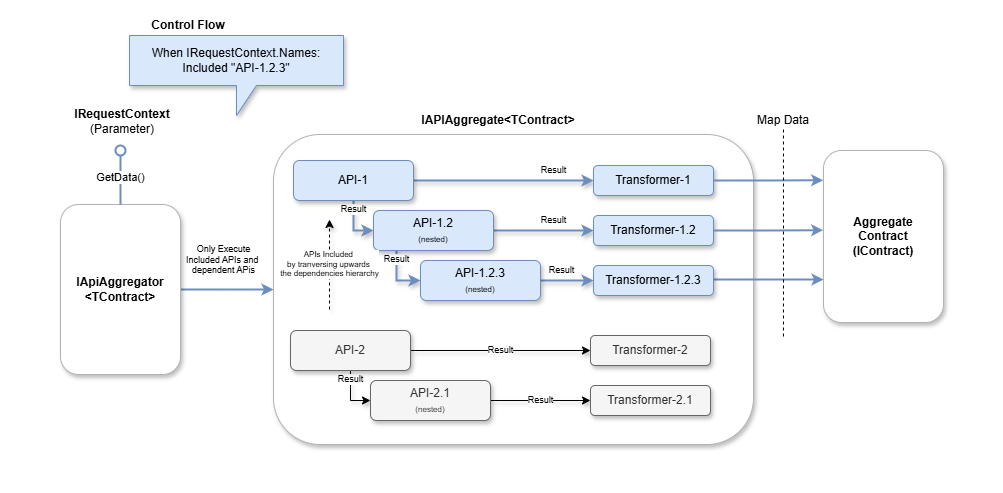

The diagram above was exported from draw.io. Its source (the exported page's mxGraphModel, read from the mxfile embedded in the PNG):
<mxGraphModel dx="2071" dy="713" grid="1" gridSize="10" guides="1" tooltips="1" connect="1" arrows="1" fold="1" page="1" pageScale="1" pageWidth="850" pageHeight="1100" math="0" shadow="0">
  <root>
    <mxCell id="0" />
    <mxCell id="1" parent="0" />
    <mxCell id="HUNGZ_0Mn0OTnxEpCSgS-1" value="" style="rounded=1;whiteSpace=wrap;html=1;strokeColor=#B3B3B3;shadow=1;" vertex="1" parent="1">
      <mxGeometry x="160" y="134" width="480" height="310" as="geometry" />
    </mxCell>
    <mxCell id="HUNGZ_0Mn0OTnxEpCSgS-2" value="IAPIAggregate&amp;lt;TContract&amp;gt;" style="text;html=1;align=center;verticalAlign=middle;whiteSpace=wrap;rounded=0;fontStyle=1" vertex="1" parent="1">
      <mxGeometry x="330" y="105" width="110" height="30" as="geometry" />
    </mxCell>
    <mxCell id="HUNGZ_0Mn0OTnxEpCSgS-5" value="Result" style="edgeStyle=orthogonalEdgeStyle;rounded=0;orthogonalLoop=1;jettySize=auto;html=1;fillColor=#dae8fc;strokeColor=#6c8ebf;strokeWidth=2;fontSize=9;shadow=1;" edge="1" parent="1" source="HUNGZ_0Mn0OTnxEpCSgS-3" target="HUNGZ_0Mn0OTnxEpCSgS-4">
      <mxGeometry x="0.5556" y="10" relative="1" as="geometry">
        <mxPoint as="offset" />
      </mxGeometry>
    </mxCell>
    <mxCell id="HUNGZ_0Mn0OTnxEpCSgS-9" value="Result" style="edgeStyle=orthogonalEdgeStyle;rounded=0;orthogonalLoop=1;jettySize=auto;html=1;entryX=0;entryY=0.5;entryDx=0;entryDy=0;fillColor=#dae8fc;strokeColor=#6c8ebf;strokeWidth=2;fontSize=9;shadow=1;" edge="1" parent="1" source="HUNGZ_0Mn0OTnxEpCSgS-3" target="HUNGZ_0Mn0OTnxEpCSgS-7">
      <mxGeometry x="-0.6364" relative="1" as="geometry">
        <Array as="points">
          <mxPoint x="240" y="230" />
        </Array>
        <mxPoint as="offset" />
      </mxGeometry>
    </mxCell>
    <mxCell id="HUNGZ_0Mn0OTnxEpCSgS-3" value="API-1" style="rounded=1;whiteSpace=wrap;html=1;fillColor=#dae8fc;strokeColor=#6c8ebf;shadow=1;" vertex="1" parent="1">
      <mxGeometry x="180" y="160" width="120" height="40" as="geometry" />
    </mxCell>
    <mxCell id="HUNGZ_0Mn0OTnxEpCSgS-4" value="Transformer-1" style="rounded=1;whiteSpace=wrap;html=1;fillColor=#dae8fc;strokeColor=#6c8ebf;shadow=1;" vertex="1" parent="1">
      <mxGeometry x="480" y="165" width="120" height="30" as="geometry" />
    </mxCell>
    <mxCell id="HUNGZ_0Mn0OTnxEpCSgS-6" value="Result" style="edgeStyle=orthogonalEdgeStyle;rounded=0;orthogonalLoop=1;jettySize=auto;html=1;fillColor=#dae8fc;strokeColor=#6c8ebf;strokeWidth=2;fontSize=9;shadow=1;" edge="1" parent="1" source="HUNGZ_0Mn0OTnxEpCSgS-7" target="HUNGZ_0Mn0OTnxEpCSgS-8">
      <mxGeometry x="0.2" y="10" relative="1" as="geometry">
        <mxPoint as="offset" />
      </mxGeometry>
    </mxCell>
    <mxCell id="HUNGZ_0Mn0OTnxEpCSgS-12" value="Result" style="edgeStyle=orthogonalEdgeStyle;rounded=0;orthogonalLoop=1;jettySize=auto;html=1;entryX=0;entryY=0.5;entryDx=0;entryDy=0;exitX=0.192;exitY=0.95;exitDx=0;exitDy=0;exitPerimeter=0;fillColor=#dae8fc;strokeColor=#6c8ebf;strokeWidth=2;fontSize=9;shadow=1;" edge="1" parent="1" source="HUNGZ_0Mn0OTnxEpCSgS-7" target="HUNGZ_0Mn0OTnxEpCSgS-10">
      <mxGeometry x="-0.5932" relative="1" as="geometry">
        <mxPoint as="offset" />
      </mxGeometry>
    </mxCell>
    <mxCell id="HUNGZ_0Mn0OTnxEpCSgS-7" value="API-1.2&lt;div&gt;&lt;font style=&quot;font-size: 8px;&quot;&gt;(nested)&lt;/font&gt;&lt;/div&gt;" style="rounded=1;whiteSpace=wrap;html=1;fillColor=#dae8fc;strokeColor=#6c8ebf;shadow=1;" vertex="1" parent="1">
      <mxGeometry x="260" y="210" width="120" height="40" as="geometry" />
    </mxCell>
    <mxCell id="HUNGZ_0Mn0OTnxEpCSgS-8" value="Transformer-1.2" style="rounded=1;whiteSpace=wrap;html=1;fillColor=#dae8fc;strokeColor=#6c8ebf;shadow=1;" vertex="1" parent="1">
      <mxGeometry x="480" y="215" width="120" height="30" as="geometry" />
    </mxCell>
    <mxCell id="HUNGZ_0Mn0OTnxEpCSgS-13" value="Result" style="edgeStyle=orthogonalEdgeStyle;rounded=0;orthogonalLoop=1;jettySize=auto;html=1;fillColor=#dae8fc;strokeColor=#6c8ebf;strokeWidth=2;fontSize=9;shadow=1;" edge="1" parent="1" source="HUNGZ_0Mn0OTnxEpCSgS-10" target="HUNGZ_0Mn0OTnxEpCSgS-11">
      <mxGeometry x="-0.2" y="10" relative="1" as="geometry">
        <mxPoint as="offset" />
      </mxGeometry>
    </mxCell>
    <mxCell id="HUNGZ_0Mn0OTnxEpCSgS-10" value="API-1.2.3&lt;div&gt;&lt;font style=&quot;font-size: 8px;&quot;&gt;(nested)&lt;/font&gt;&lt;/div&gt;" style="rounded=1;whiteSpace=wrap;html=1;fillColor=#dae8fc;strokeColor=#6c8ebf;shadow=1;" vertex="1" parent="1">
      <mxGeometry x="307" y="260" width="120" height="40" as="geometry" />
    </mxCell>
    <mxCell id="HUNGZ_0Mn0OTnxEpCSgS-17" style="edgeStyle=orthogonalEdgeStyle;rounded=0;orthogonalLoop=1;jettySize=auto;html=1;entryX=0;entryY=0.75;entryDx=0;entryDy=0;fillColor=#dae8fc;strokeColor=#6c8ebf;strokeWidth=2;" edge="1" parent="1" source="HUNGZ_0Mn0OTnxEpCSgS-11" target="HUNGZ_0Mn0OTnxEpCSgS-14">
      <mxGeometry relative="1" as="geometry">
        <Array as="points">
          <mxPoint x="580" y="279" />
          <mxPoint x="580" y="279" />
        </Array>
      </mxGeometry>
    </mxCell>
    <mxCell id="HUNGZ_0Mn0OTnxEpCSgS-11" value="Transformer-1.2.3" style="rounded=1;whiteSpace=wrap;html=1;fillColor=#dae8fc;strokeColor=#6c8ebf;shadow=1;" vertex="1" parent="1">
      <mxGeometry x="480" y="265" width="120" height="30" as="geometry" />
    </mxCell>
    <mxCell id="HUNGZ_0Mn0OTnxEpCSgS-14" value="Aggregate&lt;div&gt;Contract&lt;/div&gt;&lt;div&gt;(IContract)&lt;/div&gt;" style="rounded=1;whiteSpace=wrap;html=1;strokeColor=#B3B3B3;shadow=1;fontStyle=1" vertex="1" parent="1">
      <mxGeometry x="710" y="150" width="120" height="172" as="geometry" />
    </mxCell>
    <mxCell id="HUNGZ_0Mn0OTnxEpCSgS-15" style="edgeStyle=orthogonalEdgeStyle;rounded=0;orthogonalLoop=1;jettySize=auto;html=1;entryX=-0.003;entryY=0.173;entryDx=0;entryDy=0;entryPerimeter=0;fillColor=#dae8fc;strokeColor=#6c8ebf;strokeWidth=2;" edge="1" parent="1" source="HUNGZ_0Mn0OTnxEpCSgS-4" target="HUNGZ_0Mn0OTnxEpCSgS-14">
      <mxGeometry relative="1" as="geometry" />
    </mxCell>
    <mxCell id="HUNGZ_0Mn0OTnxEpCSgS-16" style="edgeStyle=orthogonalEdgeStyle;rounded=0;orthogonalLoop=1;jettySize=auto;html=1;entryX=-0.003;entryY=0.463;entryDx=0;entryDy=0;entryPerimeter=0;fillColor=#dae8fc;strokeColor=#6c8ebf;strokeWidth=2;" edge="1" parent="1" source="HUNGZ_0Mn0OTnxEpCSgS-8" target="HUNGZ_0Mn0OTnxEpCSgS-14">
      <mxGeometry relative="1" as="geometry" />
    </mxCell>
    <mxCell id="HUNGZ_0Mn0OTnxEpCSgS-18" value="" style="endArrow=none;dashed=1;html=1;rounded=0;" edge="1" parent="1">
      <mxGeometry width="50" height="50" relative="1" as="geometry">
        <mxPoint x="670" y="336" as="sourcePoint" />
        <mxPoint x="670" y="126" as="targetPoint" />
      </mxGeometry>
    </mxCell>
    <mxCell id="HUNGZ_0Mn0OTnxEpCSgS-19" value="Map Data" style="text;html=1;align=center;verticalAlign=middle;whiteSpace=wrap;rounded=0;" vertex="1" parent="1">
      <mxGeometry x="640" y="105" width="60" height="30" as="geometry" />
    </mxCell>
    <mxCell id="HUNGZ_0Mn0OTnxEpCSgS-21" value="&lt;div style=&quot;font-size: 9px;&quot;&gt;&lt;br style=&quot;font-size: 9px;&quot;&gt;&lt;/div&gt;Only Execute&lt;div style=&quot;font-size: 9px;&quot;&gt;Included APIs and&amp;nbsp;&lt;div style=&quot;font-size: 9px;&quot;&gt;dependent APis&lt;/div&gt;&lt;/div&gt;" style="edgeStyle=orthogonalEdgeStyle;rounded=0;orthogonalLoop=1;jettySize=auto;html=1;entryX=0;entryY=0.5;entryDx=0;entryDy=0;fillColor=#dae8fc;strokeColor=#6c8ebf;strokeWidth=2;fontSize=9;" edge="1" parent="1" source="HUNGZ_0Mn0OTnxEpCSgS-20" target="HUNGZ_0Mn0OTnxEpCSgS-1">
      <mxGeometry x="-0.0753" y="35" relative="1" as="geometry">
        <mxPoint as="offset" />
      </mxGeometry>
    </mxCell>
    <mxCell id="HUNGZ_0Mn0OTnxEpCSgS-20" value="IApiAggregator&lt;div&gt;&amp;lt;TContract&amp;gt;&lt;/div&gt;" style="rounded=1;whiteSpace=wrap;html=1;strokeColor=#B3B3B3;shadow=1;fontStyle=1" vertex="1" parent="1">
      <mxGeometry x="-53" y="204" width="120" height="170" as="geometry" />
    </mxCell>
    <mxCell id="HUNGZ_0Mn0OTnxEpCSgS-22" value="APIs Included&amp;nbsp;&lt;div style=&quot;font-size: 8px;&quot;&gt;by tranversing upwards&amp;nbsp;&lt;/div&gt;&lt;div style=&quot;font-size: 8px;&quot;&gt;the dependencies hierarchy&lt;/div&gt;" style="endArrow=classic;html=1;rounded=0;fontSize=8;dashed=1;shadow=1;" edge="1" parent="1">
      <mxGeometry width="50" height="50" relative="1" as="geometry">
        <mxPoint x="216" y="309" as="sourcePoint" />
        <mxPoint x="216" y="219" as="targetPoint" />
      </mxGeometry>
    </mxCell>
    <mxCell id="HUNGZ_0Mn0OTnxEpCSgS-23" value="Result" style="edgeStyle=orthogonalEdgeStyle;rounded=0;orthogonalLoop=1;jettySize=auto;html=1;fontSize=9;shadow=1;" edge="1" parent="1" source="HUNGZ_0Mn0OTnxEpCSgS-25" target="HUNGZ_0Mn0OTnxEpCSgS-26">
      <mxGeometry relative="1" as="geometry" />
    </mxCell>
    <mxCell id="HUNGZ_0Mn0OTnxEpCSgS-24" value="Result" style="edgeStyle=orthogonalEdgeStyle;rounded=0;orthogonalLoop=1;jettySize=auto;html=1;entryX=0;entryY=0.5;entryDx=0;entryDy=0;fontSize=9;shadow=1;" edge="1" parent="1" source="HUNGZ_0Mn0OTnxEpCSgS-25" target="HUNGZ_0Mn0OTnxEpCSgS-28">
      <mxGeometry x="-0.6364" relative="1" as="geometry">
        <Array as="points">
          <mxPoint x="237" y="400" />
        </Array>
        <mxPoint as="offset" />
      </mxGeometry>
    </mxCell>
    <mxCell id="HUNGZ_0Mn0OTnxEpCSgS-25" value="API-2" style="rounded=1;whiteSpace=wrap;html=1;fillColor=#f5f5f5;fontColor=#333333;strokeColor=#666666;shadow=1;" vertex="1" parent="1">
      <mxGeometry x="177" y="330" width="120" height="40" as="geometry" />
    </mxCell>
    <mxCell id="HUNGZ_0Mn0OTnxEpCSgS-26" value="Transformer-2" style="rounded=1;whiteSpace=wrap;html=1;fillColor=#f5f5f5;fontColor=#333333;strokeColor=#666666;shadow=1;" vertex="1" parent="1">
      <mxGeometry x="477" y="335" width="120" height="30" as="geometry" />
    </mxCell>
    <mxCell id="HUNGZ_0Mn0OTnxEpCSgS-27" value="Result" style="edgeStyle=orthogonalEdgeStyle;rounded=0;orthogonalLoop=1;jettySize=auto;html=1;fontSize=9;shadow=1;" edge="1" parent="1" source="HUNGZ_0Mn0OTnxEpCSgS-28" target="HUNGZ_0Mn0OTnxEpCSgS-29">
      <mxGeometry relative="1" as="geometry" />
    </mxCell>
    <mxCell id="HUNGZ_0Mn0OTnxEpCSgS-28" value="API-2.1&lt;div&gt;&lt;font style=&quot;font-size: 8px;&quot;&gt;(nested)&lt;/font&gt;&lt;/div&gt;" style="rounded=1;whiteSpace=wrap;html=1;fillColor=#f5f5f5;fontColor=#333333;strokeColor=#666666;shadow=1;" vertex="1" parent="1">
      <mxGeometry x="257" y="380" width="120" height="40" as="geometry" />
    </mxCell>
    <mxCell id="HUNGZ_0Mn0OTnxEpCSgS-29" value="Transformer-2.1" style="rounded=1;whiteSpace=wrap;html=1;fillColor=#f5f5f5;fontColor=#333333;strokeColor=#666666;shadow=1;" vertex="1" parent="1">
      <mxGeometry x="477" y="385" width="120" height="30" as="geometry" />
    </mxCell>
    <mxCell id="HUNGZ_0Mn0OTnxEpCSgS-31" value="GetData()" style="rounded=0;orthogonalLoop=1;jettySize=auto;html=1;endArrow=oval;endFill=0;sketch=0;sourcePerimeterSpacing=0;targetPerimeterSpacing=0;endSize=10;exitX=0.5;exitY=0;exitDx=0;exitDy=0;fillColor=#dae8fc;strokeColor=#6c8ebf;strokeWidth=2;" edge="1" parent="1" source="HUNGZ_0Mn0OTnxEpCSgS-20">
      <mxGeometry relative="1" as="geometry">
        <mxPoint x="377" y="488" as="sourcePoint" />
        <mxPoint x="7" y="150" as="targetPoint" />
      </mxGeometry>
    </mxCell>
    <mxCell id="HUNGZ_0Mn0OTnxEpCSgS-32" value="" style="ellipse;whiteSpace=wrap;html=1;align=center;aspect=fixed;fillColor=none;strokeColor=none;resizable=0;perimeter=centerPerimeter;rotatable=0;allowArrows=0;points=[];outlineConnect=1;" vertex="1" parent="1">
      <mxGeometry x="392" y="483" width="10" height="10" as="geometry" />
    </mxCell>
    <mxCell id="HUNGZ_0Mn0OTnxEpCSgS-33" value="&lt;b&gt;IRequestContext&lt;/b&gt;&lt;div&gt;(Parameter)&lt;/div&gt;" style="text;html=1;align=center;verticalAlign=middle;whiteSpace=wrap;rounded=0;" vertex="1" parent="1">
      <mxGeometry x="-51" y="106" width="120" height="30" as="geometry" />
    </mxCell>
    <mxCell id="HUNGZ_0Mn0OTnxEpCSgS-35" value="When IRequestContext.Names:&lt;div&gt;Included &quot;API-1.2.3&quot;&lt;/div&gt;" style="shape=callout;whiteSpace=wrap;html=1;perimeter=calloutPerimeter;fillColor=#dae8fc;strokeColor=#6c8ebf;shadow=1;" vertex="1" parent="1">
      <mxGeometry x="16" y="35" width="214" height="80" as="geometry" />
    </mxCell>
    <mxCell id="HUNGZ_0Mn0OTnxEpCSgS-36" value="Control Flow" style="text;html=1;align=center;verticalAlign=middle;whiteSpace=wrap;rounded=0;fontStyle=1" vertex="1" parent="1">
      <mxGeometry y="10" width="150" height="30" as="geometry" />
    </mxCell>
    <mxCell id="HUNGZ_0Mn0OTnxEpCSgS-37" value="Text" style="text;html=1;align=center;verticalAlign=middle;whiteSpace=wrap;rounded=0;fontColor=#FFFFFF;" vertex="1" parent="1">
      <mxGeometry x="830" y="221" width="60" height="30" as="geometry" />
    </mxCell>
    <mxCell id="HUNGZ_0Mn0OTnxEpCSgS-38" value="Text" style="text;html=1;align=center;verticalAlign=middle;whiteSpace=wrap;rounded=0;fontColor=#FFFFFF;" vertex="1" parent="1">
      <mxGeometry x="-113" y="265" width="60" height="30" as="geometry" />
    </mxCell>
    <mxCell id="HUNGZ_0Mn0OTnxEpCSgS-39" value="Text" style="text;html=1;align=center;verticalAlign=middle;whiteSpace=wrap;rounded=0;fontColor=#FFFFFF;" vertex="1" parent="1">
      <mxGeometry x="355" width="60" height="30" as="geometry" />
    </mxCell>
    <mxCell id="HUNGZ_0Mn0OTnxEpCSgS-40" value="Text" style="text;html=1;align=center;verticalAlign=middle;whiteSpace=wrap;rounded=0;fontColor=#FFFFFF;" vertex="1" parent="1">
      <mxGeometry x="370" y="463" width="60" height="30" as="geometry" />
    </mxCell>
  </root>
</mxGraphModel>